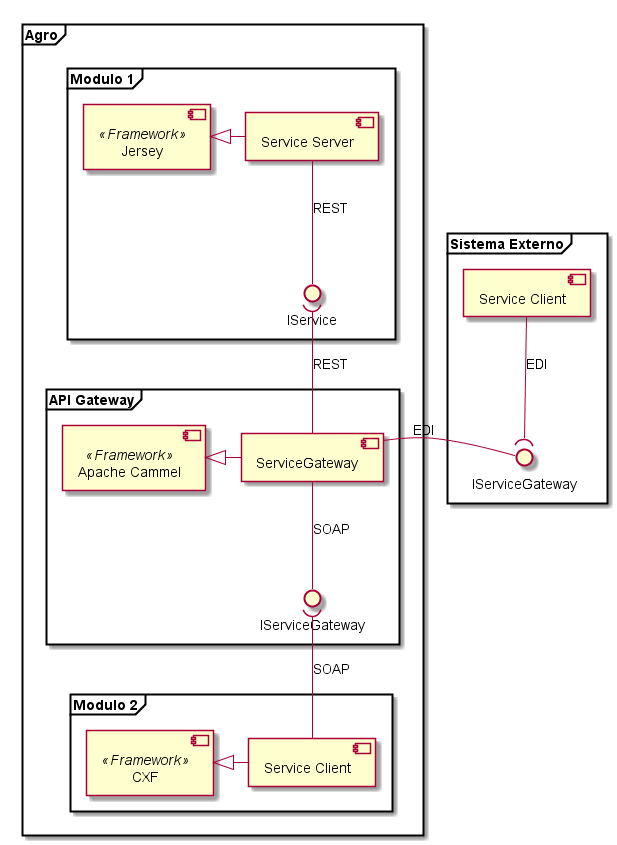

The diagram above was rendered by PlantUML. Its source (embedded in the PNG):
@startuml
	
	skinparam componentStyle uml2
	
	frame "Agro" {
		
		frame "Modulo 1" {
			component "Jersey" as JER<<Framework>>
			component "Service Server" as SER
			interface "IService" as I_SER
		}
		
		frame "Modulo 2" {
			component "CXF" as CXF<<Framework>>
			component "Service Client" as CLI1
		}

		frame "API Gateway" {
			component "Apache Cammel" as APA_CAM<<Framework>>
			component "ServiceGateway" as GW
			interface "IServiceGateway" as I_GW1
		}
		
	}

	frame "Sistema Externo" {
		component "Service Client" as CLI2
		interface "IServiceGateway" as I_GW2
	}	
	
	
		
	GW -left-|> APA_CAM
	SER -left-|> JER
	CLI1 -left-|> CXF
	
	GW -up-( I_SER:REST
	GW -down- I_GW1:SOAP
	GW -right- I_GW2:EDI
	
	I_SER -up- SER:REST
	
	CLI1 -up-( I_GW1:SOAP
	
	CLI2 --( I_GW2:EDI
	
@enduml